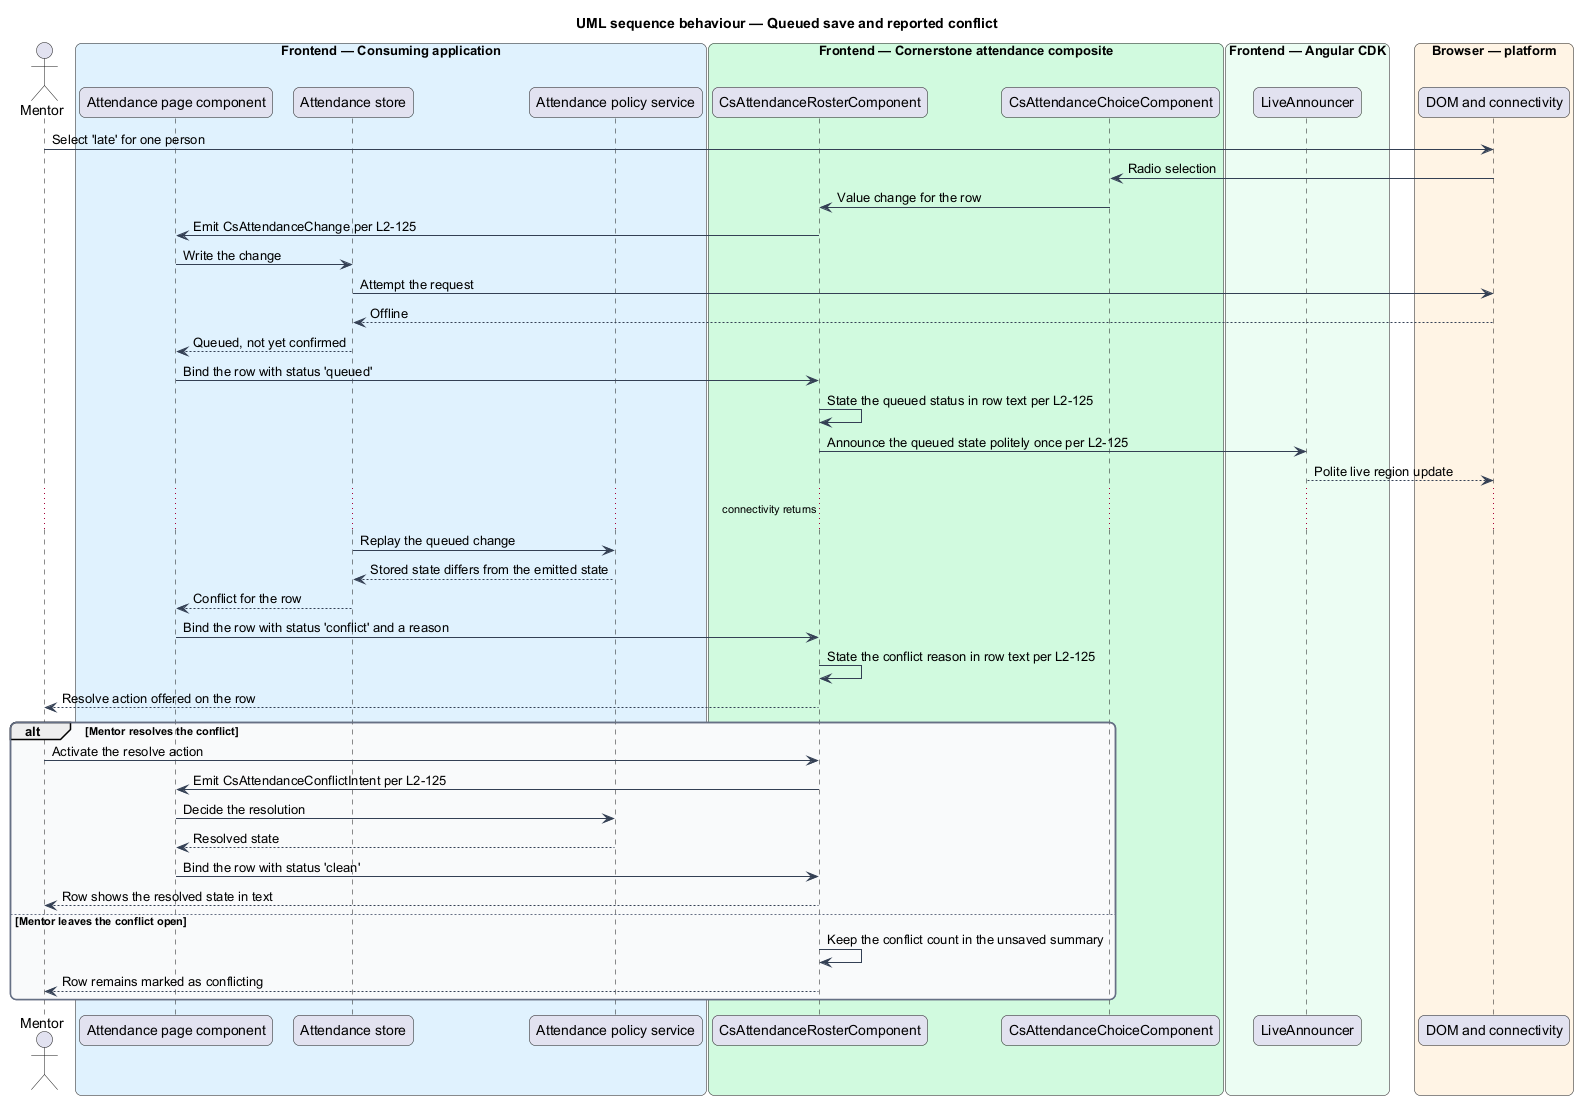

The diagram above was rendered by PlantUML. Its source (embedded in the PNG):
@startuml
title UML sequence behaviour — Queued save and reported conflict
skinparam backgroundColor #FFFFFF
skinparam shadowing false
skinparam roundcorner 12
skinparam defaultFontName Arial
skinparam ArrowColor #344054
skinparam rectangle {
  BorderColor #344054
  FontColor #101828
}
skinparam package {
  BorderColor #667085
  FontColor #101828
  BackgroundColor #F9FAFB
}
actor "Mentor" as user
box "Frontend — Consuming application" #E0F2FE
  participant "Attendance page component" as page
  participant "Attendance store" as store
  participant "Attendance policy service" as rules
end box
box "Frontend — Cornerstone attendance composite" #D1FADF
  participant "CsAttendanceRosterComponent" as roster
  participant "CsAttendanceChoiceComponent" as choice
end box
box "Frontend — Angular CDK" #ECFDF3
  participant "LiveAnnouncer" as announcer
end box
box "Browser — platform" #FFF4E5
  participant "DOM and connectivity" as browser
end box

user -> browser : Select 'late' for one person
browser -> choice : Radio selection
choice -> roster : Value change for the row
roster -> page : Emit CsAttendanceChange per L2-125

page -> store : Write the change
store -> browser : Attempt the request
browser --> store : Offline
store --> page : Queued, not yet confirmed
page -> roster : Bind the row with status 'queued'
roster -> roster : State the queued status in row text per L2-125
roster -> announcer : Announce the queued state politely once per L2-125
announcer --> browser : Polite live region update

... connectivity returns ...

store -> rules : Replay the queued change
rules --> store : Stored state differs from the emitted state
store --> page : Conflict for the row
page -> roster : Bind the row with status 'conflict' and a reason
roster -> roster : State the conflict reason in row text per L2-125
roster --> user : Resolve action offered on the row

alt Mentor resolves the conflict
  user -> roster : Activate the resolve action
  roster -> page : Emit CsAttendanceConflictIntent per L2-125
  page -> rules : Decide the resolution
  rules --> page : Resolved state
  page -> roster : Bind the row with status 'clean'
  roster --> user : Row shows the resolved state in text
else Mentor leaves the conflict open
  roster -> roster : Keep the conflict count in the unsaved summary
  roster --> user : Row remains marked as conflicting
end
@enduml